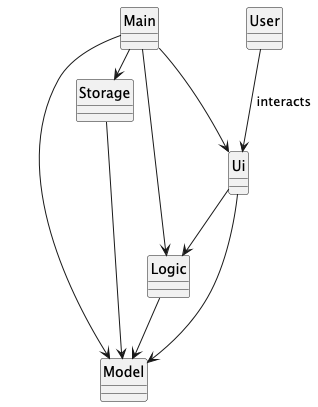

The diagram above was rendered by PlantUML. Its source (embedded in the PNG):
@startuml

hide circle
skinparam classAttributeIconSize 0

class User

class Model

class Storage

class Ui

class Logic

class Main

User --> Ui : interacts

Ui -> Model
Ui --> Logic

Main --> Model
Main --> Logic
Main -> Storage
Main --> Ui

Storage -> Model

Logic --> Model
@enduml